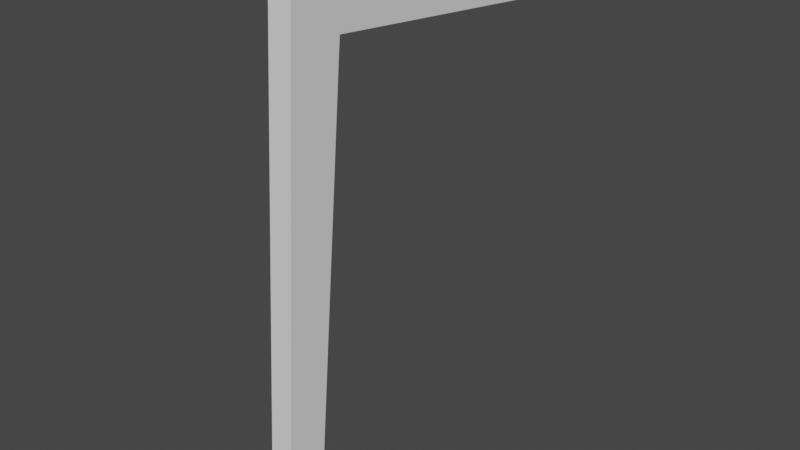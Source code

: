 # Source: Chair.blend  (saved by Blender 2.93.21; exported with 4.5.12 LTS)
import bpy
from mathutils import Matrix  # noqa: F401  (used for matrix-valued properties, if any)

bpy.ops.wm.read_factory_settings(use_empty=True)
scene = bpy.context.scene
scene.name = 'Scene'

# ---- collections
col_collection = bpy.data.collections.new('Collection'); scene.collection.children.link(col_collection)
col_referance_images = bpy.data.collections.new('Referance Images'); col_collection.children.link(col_referance_images)
col_chair = bpy.data.collections.new('Chair'); col_collection.children.link(col_chair)

# ---- world
world_world = bpy.data.worlds.new('World'); scene.world = world_world
world_world.use_nodes = True; world_world.node_tree.nodes.clear()
_N = world_world.node_tree.nodes; _L = world_world.node_tree.links
n0 = _N.new('ShaderNodeOutputWorld'); n0.name = 'World Output'; n0.location = (300, 300)
n1 = _N.new('ShaderNodeBackground'); n1.name = 'Background'; n1.location = (10, 300)
n1.inputs[0].default_value = (0.05088, 0.05088, 0.05088, 1.0)
_L.new(n1.outputs[0], n0.inputs[0])
n0.is_active_output = True
world_world.color = (0.05088, 0.05088, 0.05088)
world_world.use_sun_shadow = False
world_world.sun_shadow_jitter_overblur = 0.0

# ---- meshes
me_cube = bpy.data.meshes.new('Cube')
me_cube.from_pydata([(-1.056, -23.49, -1.02), (-1.056, -20.57, 46.28), (-1.056, -19.91, -1.02), (-1.056, -15.63, 46.03), (1.056, -23.49, -1.02), (1.056, -20.57, 46.28), (1.056, -19.91, -1.02), (1.056, -15.63, 46.03), (-1.056, -21.02, 38.99), (-1.056, -16.29, 38.77), (1.056, -16.29, 38.77), (1.056, -21.02, 38.99), (-1.056, -20.89, 41.13), (-1.056, -16.09, 40.9), (1.056, -16.09, 40.9), (1.056, -20.89, 41.13), (-1.056, 6.906, 44.83), (1.056, 6.906, 44.83), (-1.056, 6.407, 38.59), (1.056, 6.407, 38.59), (-1.056, -20.82, 42.2), (-1.056, -16.0, 41.97), (1.056, -16.0, 41.97), (1.056, -20.82, 42.2), (-1.056, 6.506, 39.68), (1.056, 6.506, 39.68), (-1.056, -20.59, -1.02), (-1.056, -16.56, 46.08), (1.056, -20.59, -1.02), (1.056, -16.56, 46.08), (1.056, -17.18, 38.82), (-1.056, -17.18, 38.82), (1.056, -17.0, 40.95), (-1.056, -17.0, 40.95), (1.056, -16.91, 42.01), (-1.056, -16.91, 42.01), (-1.056, -22.87, -1.02), (1.056, -19.72, 46.24), (1.056, -20.2, 38.95), (1.056, -20.06, 41.09), (1.056, -19.99, 42.16), (-1.056, -19.72, 46.24), (1.056, -22.87, -1.02), (-1.056, -20.2, 38.95), (-1.056, -20.06, 41.09), (-1.056, -19.99, 42.16), (-1.056, -19.82, -0.02104), (1.056, -19.82, -0.02104), (1.056, -23.43, -0.01568), (-1.056, -23.43, -0.01568), (-1.056, -20.5, -0.02002), (1.056, -20.5, -0.02002), (-1.056, -22.8, -0.01661), (1.056, -22.8, -0.01661)], [], [(35, 27, 3, 21), (3, 7, 17, 16), (40, 37, 5, 23), (23, 5, 1, 20), (36, 42, 4, 0), (37, 41, 1, 5), (48, 11, 8, 49), (53, 38, 11, 48), (46, 9, 10, 47), (50, 31, 9, 46), (11, 15, 12, 8), (38, 39, 15, 11), (9, 13, 14, 10), (31, 33, 13, 9), (24, 16, 17, 25), (21, 3, 16, 24), (14, 13, 18, 19), (22, 14, 19, 25), (7, 22, 25, 17), (13, 21, 24, 18), (18, 24, 25, 19), (15, 23, 20, 12), (39, 40, 23, 15), (33, 35, 21, 13), (44, 45, 35, 33), (14, 22, 34, 32), (43, 44, 33, 31), (10, 14, 32, 30), (52, 43, 31, 50), (47, 10, 30, 51), (7, 3, 27, 29), (2, 6, 28, 26), (22, 7, 29, 34), (45, 41, 27, 35), (20, 1, 41, 45), (49, 8, 43, 52), (8, 12, 44, 43), (12, 20, 45, 44), (32, 34, 40, 39), (30, 32, 39, 38), (51, 30, 38, 53), (29, 27, 41, 37), (26, 28, 42, 36), (34, 29, 37, 40), (28, 51, 53, 42), (0, 49, 52, 36), (6, 47, 51, 28), (36, 52, 50, 26), (26, 50, 46, 2), (2, 46, 47, 6), (42, 53, 48, 4), (4, 48, 49, 0)])
_uv = me_cube.uv_layers.new(name='UVMap')
_uv.uv.foreach_set('vector', [0.6034, 0.2027, 0.625, 0.2027, 0.625, 0.25, 0.6034, 0.25, 0.875, 0.5, 0.625, 0.5, 0.625, 0.5, 0.875, 0.5, 0.6034, 0.7067, 0.625, 0.7067, 0.625, 0.75, 0.6034, 0.75, 0.6034, 0.75, 0.625, 0.75, 0.625, 1.0, 0.6034, 1.0, 0.125, 0.7067, 0.375, 0.7067, 0.375, 0.75, 0.125, 0.75, 0.625, 0.7067, 0.875, 0.7067, 0.875, 0.75, 0.625, 0.75, 0.3803, 0.75, 0.5865, 0.75, 0.5865, 1.0, 0.3803, 1.0, 0.3803, 0.7067, 0.5865, 0.7067, 0.5865, 0.75, 0.3803, 0.75, 0.3803, 0.25, 0.5865, 0.25, 0.5865, 0.5, 0.3803, 0.5, 0.3803, 0.2027, 0.5865, 0.2027, 0.5865, 0.25, 0.3803, 0.25, 0.5865, 0.75, 0.5978, 0.75, 0.5978, 1.0, 0.5865, 1.0, 0.5865, 0.7067, 0.5978, 0.7067, 0.5978, 0.75, 0.5865, 0.75, 0.5865, 0.25, 0.5978, 0.25, 0.5978, 0.5, 0.5865, 0.5, 0.5865, 0.2027, 0.5978, 0.2027, 0.5978, 0.25, 0.5865, 0.25, 0.6028, 0.25, 0.625, 0.25, 0.625, 0.5, 0.6028, 0.5, 0.6034, 0.25, 0.625, 0.25, 0.625, 0.25, 0.6028, 0.25, 0.5978, 0.5, 0.5978, 0.25, 0.597, 0.25, 0.597, 0.5, 0.6034, 0.5, 0.5978, 0.5, 0.597, 0.5, 0.6028, 0.5, 0.625, 0.5, 0.6034, 0.5, 0.6028, 0.5, 0.625, 0.5, 0.5978, 0.25, 0.6034, 0.25, 0.6028, 0.25, 0.597, 0.25, 0.597, 0.25, 0.6028, 0.25, 0.6028, 0.5, 0.597, 0.5, 0.5978, 0.75, 0.6034, 0.75, 0.6034, 1.0, 0.5978, 1.0, 0.5978, 0.7067, 0.6034, 0.7067, 0.6034, 0.75, 0.5978, 0.75, 0.5978, 0.2027, 0.6034, 0.2027, 0.6034, 0.25, 0.5978, 0.25, 0.5978, 0.04334, 0.6034, 0.04334, 0.6034, 0.2027, 0.5978, 0.2027, 0.5978, 0.5, 0.6034, 0.5, 0.6034, 0.5473, 0.5978, 0.5473, 0.5865, 0.04334, 0.5978, 0.04334, 0.5978, 0.2027, 0.5865, 0.2027, 0.5865, 0.5, 0.5978, 0.5, 0.5978, 0.5473, 0.5865, 0.5473, 0.3803, 0.04334, 0.5865, 0.04334, 0.5865, 0.2027, 0.3803, 0.2027, 0.3803, 0.5, 0.5865, 0.5, 0.5865, 0.5473, 0.3803, 0.5473, 0.625, 0.5, 0.875, 0.5, 0.875, 0.5473, 0.625, 0.5473, 0.125, 0.5, 0.375, 0.5, 0.375, 0.5473, 0.125, 0.5473, 0.6034, 0.5, 0.625, 0.5, 0.625, 0.5473, 0.6034, 0.5473, 0.6034, 0.04334, 0.625, 0.04334, 0.625, 0.2027, 0.6034, 0.2027, 0.6034, 0.0, 0.625, 0.0, 0.625, 0.04334, 0.6034, 0.04334, 0.3803, 0.0, 0.5865, 0.0, 0.5865, 0.04334, 0.3803, 0.04334, 0.5865, 0.0, 0.5978, 0.0, 0.5978, 0.04334, 0.5865, 0.04334, 0.5978, 0.0, 0.6034, 0.0, 0.6034, 0.04334, 0.5978, 0.04334, 0.5978, 0.5473, 0.6034, 0.5473, 0.6034, 0.7067, 0.5978, 0.7067, 0.5865, 0.5473, 0.5978, 0.5473, 0.5978, 0.7067, 0.5865, 0.7067, 0.3803, 0.5473, 0.5865, 0.5473, 0.5865, 0.7067, 0.3803, 0.7067, 0.625, 0.5473, 0.875, 0.5473, 0.875, 0.7067, 0.625, 0.7067, 0.125, 0.5473, 0.375, 0.5473, 0.375, 0.7067, 0.125, 0.7067, 0.6034, 0.5473, 0.625, 0.5473, 0.625, 0.7067, 0.6034, 0.7067, 0.375, 0.5473, 0.3803, 0.5473, 0.3803, 0.7067, 0.375, 0.7067, 0.375, 0.0, 0.3803, 0.0, 0.3803, 0.04334, 0.375, 0.04334, 0.375, 0.5, 0.3803, 0.5, 0.3803, 0.5473, 0.375, 0.5473, 0.375, 0.04334, 0.3803, 0.04334, 0.3803, 0.2027, 0.375, 0.2027, 0.375, 0.2027, 0.3803, 0.2027, 0.3803, 0.25, 0.375, 0.25, 0.375, 0.25, 0.3803, 0.25, 0.3803, 0.5, 0.375, 0.5, 0.375, 0.7067, 0.3803, 0.7067, 0.3803, 0.75, 0.375, 0.75, 0.375, 0.75, 0.3803, 0.75, 0.3803, 1.0, 0.375, 1.0])
me_cube.use_remesh_fix_poles = True
me_cube.use_remesh_preserve_attributes = False
me_cube.update()

# ---- objects
ob_front_ortographic_reference = bpy.data.objects.new('Front Ortographic reference ', None)
ob_right_ortographic_reference = bpy.data.objects.new('Right Ortographic reference ', None)
ob_top_ortographic_reference = bpy.data.objects.new('Top Ortographic reference ', None)
ob_chair = bpy.data.objects.new('Chair', me_cube)

# ---- transforms, parenting, visibility, modifiers, constraints
ob_front_ortographic_reference.location = (0.0, 2.485, 2.034)
ob_front_ortographic_reference.rotation_euler = (1.571, -0.0, -0.0)
ob_front_ortographic_reference.empty_display_type = 'IMAGE'
ob_front_ortographic_reference.empty_display_size = 5.0
ob_front_ortographic_reference.use_empty_image_alpha = True
ob_front_ortographic_reference.color = (1.0, 1.0, 1.0, 0.5)
ob_front_ortographic_reference.hide_select = True
ob_right_ortographic_reference.location = (-2.532, 0.0, 2.034)
ob_right_ortographic_reference.rotation_euler = (1.571, -0.0, 1.571)
ob_right_ortographic_reference.empty_display_type = 'IMAGE'
ob_right_ortographic_reference.empty_display_size = 5.0
ob_right_ortographic_reference.use_empty_image_alpha = True
ob_right_ortographic_reference.color = (1.0, 1.0, 1.0, 0.5)
ob_right_ortographic_reference.hide_select = True
ob_top_ortographic_reference.location = (0.0, 0.0, 0.0)
ob_top_ortographic_reference.empty_display_type = 'IMAGE'
ob_top_ortographic_reference.empty_display_size = 5.0
ob_top_ortographic_reference.use_empty_image_alpha = True
ob_top_ortographic_reference.color = (1.0, 1.0, 1.0, 0.5)
ob_top_ortographic_reference.hide_select = True
ob_chair.location = (-1.271, -6.776e-09, 0.05043)
ob_chair.scale = (0.04951, 0.04951, 0.04951)

# ---- collection membership
col_referance_images.objects.link(ob_front_ortographic_reference)
col_referance_images.objects.link(ob_right_ortographic_reference)
col_referance_images.objects.link(ob_top_ortographic_reference)
col_chair.objects.link(ob_chair)

# ---- scene / render settings (as saved in the file)
scene.frame_start = 1; scene.frame_end = 250; scene.frame_set(1)
scene.render.engine = 'BLENDER_EEVEE_NEXT'
scene.cycles.use_denoising = False
scene.cycles.samples = 128
scene.cycles.sampling_pattern = 'TABULATED_SOBOL'
scene.cycles.use_adaptive_sampling = False
scene.cycles.use_light_tree = False
scene.view_settings.view_transform = 'Filmic'
bpy.context.view_layer.update()

# ---- added for rendering (the .blend has no active camera and no usable light): camera, sun
cam_auto = bpy.data.cameras.new('AutoCamera')
cam_auto.lens = 50.0
cam_auto.sensor_width = 36.0
cam_auto.clip_end = 1000.0
ob_auto_camera = bpy.data.objects.new('AutoCamera', cam_auto)
scene.collection.objects.link(ob_auto_camera)
ob_auto_camera.location = (1.30611, -3.50311, 3.23262)
ob_auto_camera.rotation_euler = (1.09748, -7.21219e-08, 0.694738)
scene.camera = ob_auto_camera
light_auto_sun = bpy.data.lights.new('AutoSun', 'SUN')
light_auto_sun.energy = 3.0
light_auto_sun.angle = 0.0523599
ob_auto_sun = bpy.data.objects.new('AutoSun', light_auto_sun)
scene.collection.objects.link(ob_auto_sun)
ob_auto_sun.rotation_euler = (0.872665, 0.174533, 0.523599)
bpy.context.view_layer.update()
